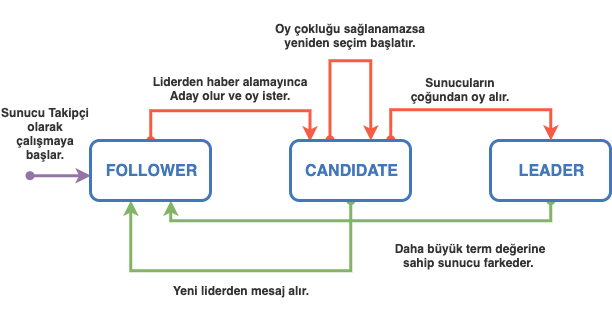

The diagram above was exported from draw.io. Its source (the exported page's mxGraphModel, read from the mxfile embedded in the PNG):
<mxGraphModel dx="718" dy="604" grid="1" gridSize="10" guides="1" tooltips="1" connect="1" arrows="1" fold="1" page="1" pageScale="1" pageWidth="827" pageHeight="1169" math="0" shadow="0">
  <root>
    <mxCell id="MFU6MqcI-arg_y6KF5Nr-0" />
    <mxCell id="MFU6MqcI-arg_y6KF5Nr-1" parent="MFU6MqcI-arg_y6KF5Nr-0" />
    <mxCell id="sBGPXtiuQNDgDCMkeXED-15" style="edgeStyle=orthogonalEdgeStyle;rounded=0;orthogonalLoop=1;jettySize=auto;html=1;startArrow=oval;startFill=1;strokeColor=#82b366;strokeWidth=3;fontColor=#000000;fillColor=#d5e8d4;" edge="1" parent="MFU6MqcI-arg_y6KF5Nr-1" source="sBGPXtiuQNDgDCMkeXED-1" target="sBGPXtiuQNDgDCMkeXED-0">
      <mxGeometry relative="1" as="geometry">
        <Array as="points">
          <mxPoint x="460" y="270" />
          <mxPoint x="240" y="270" />
        </Array>
      </mxGeometry>
    </mxCell>
    <mxCell id="sBGPXtiuQNDgDCMkeXED-17" style="edgeStyle=orthogonalEdgeStyle;rounded=0;orthogonalLoop=1;jettySize=auto;html=1;startArrow=oval;startFill=1;strokeColor=#82b366;strokeWidth=3;fontColor=#000000;fillColor=#d5e8d4;" edge="1" parent="MFU6MqcI-arg_y6KF5Nr-1" source="sBGPXtiuQNDgDCMkeXED-2" target="sBGPXtiuQNDgDCMkeXED-0">
      <mxGeometry relative="1" as="geometry">
        <Array as="points">
          <mxPoint x="660" y="220" />
          <mxPoint x="280" y="220" />
        </Array>
      </mxGeometry>
    </mxCell>
    <mxCell id="sBGPXtiuQNDgDCMkeXED-2" value="&lt;font color=&quot;#4277bb&quot; size=&quot;1&quot;&gt;&lt;b style=&quot;font-size: 16px&quot;&gt;LEADER&lt;/b&gt;&lt;/font&gt;" style="rounded=1;whiteSpace=wrap;html=1;strokeColor=#4277BB;strokeWidth=3;fillColor=#ffffff;gradientColor=none;fontColor=#000000;" vertex="1" parent="MFU6MqcI-arg_y6KF5Nr-1">
      <mxGeometry x="600" y="140" width="120" height="60" as="geometry" />
    </mxCell>
    <mxCell id="sBGPXtiuQNDgDCMkeXED-5" value="&lt;b&gt;&lt;font color=&quot;#333333&quot;&gt;Liderden haber alamayınca Aday olur ve oy ister.&lt;/font&gt;&lt;/b&gt;" style="text;html=1;strokeColor=none;fillColor=none;align=center;verticalAlign=middle;whiteSpace=wrap;rounded=0;fontColor=#000000;" vertex="1" parent="MFU6MqcI-arg_y6KF5Nr-1">
      <mxGeometry x="260" y="70" width="160" height="35" as="geometry" />
    </mxCell>
    <mxCell id="sBGPXtiuQNDgDCMkeXED-6" style="edgeStyle=orthogonalEdgeStyle;rounded=0;orthogonalLoop=1;jettySize=auto;html=1;entryX=0.163;entryY=0.02;entryDx=0;entryDy=0;strokeColor=#F75B43;strokeWidth=3;fontColor=#000000;entryPerimeter=0;startArrow=oval;startFill=1;" edge="1" parent="MFU6MqcI-arg_y6KF5Nr-1" target="sBGPXtiuQNDgDCMkeXED-1">
      <mxGeometry relative="1" as="geometry">
        <mxPoint x="260" y="140" as="sourcePoint" />
        <mxPoint x="460" y="140.23809523809518" as="targetPoint" />
        <Array as="points">
          <mxPoint x="260" y="110" />
          <mxPoint x="420" y="110" />
        </Array>
      </mxGeometry>
    </mxCell>
    <mxCell id="sBGPXtiuQNDgDCMkeXED-7" style="edgeStyle=orthogonalEdgeStyle;rounded=0;orthogonalLoop=1;jettySize=auto;html=1;strokeColor=#F75B43;strokeWidth=3;fontColor=#000000;startArrow=oval;startFill=1;entryX=0.667;entryY=0;entryDx=0;entryDy=0;entryPerimeter=0;" edge="1" parent="MFU6MqcI-arg_y6KF5Nr-1" target="sBGPXtiuQNDgDCMkeXED-1">
      <mxGeometry relative="1" as="geometry">
        <mxPoint x="439.91" y="138.93809523809517" as="sourcePoint" />
        <mxPoint x="489.91" y="139.93" as="targetPoint" />
        <Array as="points">
          <mxPoint x="440" y="60" />
          <mxPoint x="480" y="60" />
        </Array>
      </mxGeometry>
    </mxCell>
    <mxCell id="sBGPXtiuQNDgDCMkeXED-8" value="&lt;b&gt;&lt;font color=&quot;#333333&quot;&gt;Oy çokluğu sağlanamazsa yeniden seçim başlatır.&lt;/font&gt;&lt;/b&gt;" style="text;html=1;strokeColor=none;fillColor=none;align=center;verticalAlign=middle;whiteSpace=wrap;rounded=0;fontColor=#000000;" vertex="1" parent="MFU6MqcI-arg_y6KF5Nr-1">
      <mxGeometry x="380" y="-5.551115123125783e-16" width="160" height="70" as="geometry" />
    </mxCell>
    <mxCell id="sBGPXtiuQNDgDCMkeXED-9" style="edgeStyle=orthogonalEdgeStyle;rounded=0;orthogonalLoop=1;jettySize=auto;html=1;strokeColor=#F75B43;strokeWidth=3;fontColor=#000000;startArrow=oval;startFill=1;exitX=0.833;exitY=-0.006;exitDx=0;exitDy=0;exitPerimeter=0;" edge="1" parent="MFU6MqcI-arg_y6KF5Nr-1" source="sBGPXtiuQNDgDCMkeXED-1" target="sBGPXtiuQNDgDCMkeXED-2">
      <mxGeometry relative="1" as="geometry">
        <mxPoint x="510" y="139.16333333333336" as="sourcePoint" />
        <mxPoint x="660" y="140" as="targetPoint" />
        <Array as="points">
          <mxPoint x="500" y="109" />
          <mxPoint x="660" y="109" />
        </Array>
      </mxGeometry>
    </mxCell>
    <mxCell id="sBGPXtiuQNDgDCMkeXED-10" value="&lt;b&gt;&lt;font color=&quot;#333333&quot;&gt;Sunucuların çoğundan oy alır.&lt;/font&gt;&lt;/b&gt;" style="text;html=1;strokeColor=none;fillColor=none;align=center;verticalAlign=middle;whiteSpace=wrap;rounded=0;fontColor=#000000;" vertex="1" parent="MFU6MqcI-arg_y6KF5Nr-1">
      <mxGeometry x="510" y="70" width="120" height="37.5" as="geometry" />
    </mxCell>
    <mxCell id="sBGPXtiuQNDgDCMkeXED-20" style="edgeStyle=orthogonalEdgeStyle;rounded=0;orthogonalLoop=1;jettySize=auto;html=1;entryX=0;entryY=0.75;entryDx=0;entryDy=0;startArrow=oval;startFill=1;strokeColor=#9673a6;strokeWidth=3;fontColor=#000000;fillColor=#e1d5e7;" edge="1" parent="MFU6MqcI-arg_y6KF5Nr-1">
      <mxGeometry relative="1" as="geometry">
        <mxPoint x="139.86" y="175" as="sourcePoint" />
        <mxPoint x="200.00285714285712" y="174.8571428571429" as="targetPoint" />
        <Array as="points">
          <mxPoint x="190" y="175" />
          <mxPoint x="190" y="175" />
        </Array>
      </mxGeometry>
    </mxCell>
    <mxCell id="sBGPXtiuQNDgDCMkeXED-12" value="&lt;b&gt;&lt;font color=&quot;#333333&quot;&gt;Sunucu Takipçi olarak çalışmaya başlar.&lt;/font&gt;&lt;/b&gt;" style="text;html=1;strokeColor=none;fillColor=none;align=center;verticalAlign=middle;whiteSpace=wrap;rounded=0;fontColor=#000000;" vertex="1" parent="MFU6MqcI-arg_y6KF5Nr-1">
      <mxGeometry x="110" y="107.5" width="90" height="50" as="geometry" />
    </mxCell>
    <mxCell id="sBGPXtiuQNDgDCMkeXED-16" value="&lt;b&gt;&lt;font color=&quot;#333333&quot;&gt;Yeni liderden mesaj alır.&lt;/font&gt;&lt;/b&gt;" style="text;html=1;strokeColor=none;fillColor=none;align=center;verticalAlign=middle;whiteSpace=wrap;rounded=0;fontColor=#000000;" vertex="1" parent="MFU6MqcI-arg_y6KF5Nr-1">
      <mxGeometry x="270" y="270" width="160" height="40" as="geometry" />
    </mxCell>
    <mxCell id="sBGPXtiuQNDgDCMkeXED-18" value="&lt;font color=&quot;#333333&quot;&gt;&lt;b&gt;Daha büyük term değerine sahip sunucu farkeder.&amp;nbsp;&lt;/b&gt;&lt;/font&gt;" style="text;html=1;strokeColor=none;fillColor=none;align=center;verticalAlign=middle;whiteSpace=wrap;rounded=0;fontColor=#000000;" vertex="1" parent="MFU6MqcI-arg_y6KF5Nr-1">
      <mxGeometry x="500" y="230" width="160" height="50" as="geometry" />
    </mxCell>
    <mxCell id="sBGPXtiuQNDgDCMkeXED-0" value="&lt;font color=&quot;#4277bb&quot; size=&quot;1&quot;&gt;&lt;b style=&quot;font-size: 16px&quot;&gt;FOLLOWER&lt;/b&gt;&lt;/font&gt;" style="rounded=1;whiteSpace=wrap;html=1;strokeColor=#4277BB;strokeWidth=3;fillColor=#ffffff;gradientColor=none;fontColor=#000000;" vertex="1" parent="MFU6MqcI-arg_y6KF5Nr-1">
      <mxGeometry x="200" y="140" width="120" height="60" as="geometry" />
    </mxCell>
    <mxCell id="sBGPXtiuQNDgDCMkeXED-1" value="&lt;font color=&quot;#4277bb&quot; size=&quot;1&quot;&gt;&lt;b style=&quot;font-size: 16px&quot;&gt;CANDIDATE&lt;/b&gt;&lt;/font&gt;" style="rounded=1;whiteSpace=wrap;html=1;strokeColor=#4277BB;strokeWidth=3;fillColor=#ffffff;gradientColor=none;fontColor=#000000;" vertex="1" parent="MFU6MqcI-arg_y6KF5Nr-1">
      <mxGeometry x="400" y="140" width="120" height="60" as="geometry" />
    </mxCell>
  </root>
</mxGraphModel>